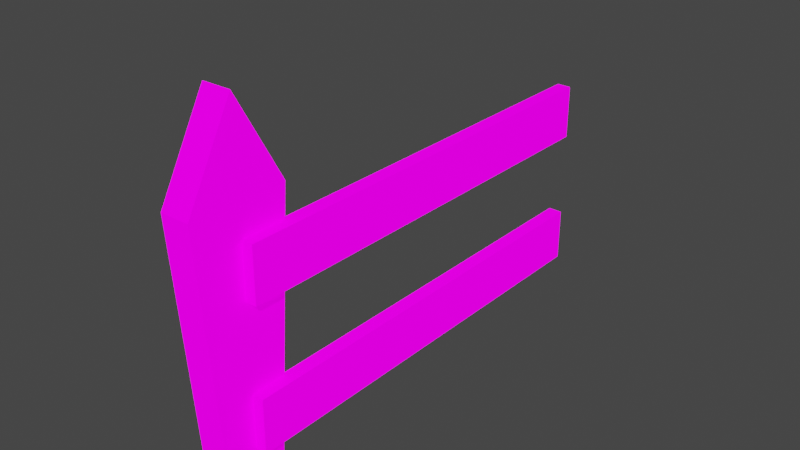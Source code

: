 # Source: FencePiece.blend  (saved by Blender 3.1.7; exported with 4.5.12 LTS)
import bpy
from mathutils import Matrix  # noqa: F401  (used for matrix-valued properties, if any)

bpy.ops.wm.read_factory_settings(use_empty=True)
scene = bpy.context.scene
scene.name = 'Scene'

# ---- collections
col_collection = bpy.data.collections.new('Collection'); scene.collection.children.link(col_collection)

# ---- images (referenced by path relative to the original .blend; pixels are not part of the script)
import os
ASSET_DIR = os.environ.get("B2B_ASSET_DIR", "")  # directory of the original .blend (textures are referenced by path, not embedded)
HERE = os.path.dirname(os.path.abspath(__file__))  # packed textures are extracted next to this script under _unpacked/

def load_image(name, relpath, width, height, colorspace="sRGB"):
    """Load a texture the original file referenced (path relative to the .blend, or extracted next to this script)."""
    p = next((c for c in (os.path.join(HERE, relpath), os.path.join(ASSET_DIR, relpath)) if relpath and os.path.exists(c)), "")
    if p:
        img = bpy.data.images.load(p, check_existing=True)
        img.name = name
    else:  # same state as the original file: an image datablock whose file is absent (Cycles renders it pink)
        img = bpy.data.images.new(name, width, height)
        img.source = "FILE"
        img.filepath = "//" + (relpath or name)
    img.colorspace_settings.name = colorspace
    return img
img_blackandwhite_png = load_image('BlackAndWhite.png', 'Textures/BlackAndWhite.png', 1024, 1024, 'sRGB')

# ---- materials (node trees are filled in below, after node groups)
mat_blackandwhite = bpy.data.materials.new('BlackAndWhite')
mat_blackandwhite.alpha_threshold = 0.0
mat_blackandwhite.use_transparent_shadow = False
mat_blackandwhite.line_color = (0.0, 0.0, 0.0, 1.0)

# ---- material node trees
mat_blackandwhite.use_nodes = True; mat_blackandwhite.node_tree.nodes.clear()
_N = mat_blackandwhite.node_tree.nodes; _L = mat_blackandwhite.node_tree.links
n0 = _N.new('ShaderNodeOutputMaterial'); n0.name = 'Material Output'; n0.location = (300, 300)
n1 = _N.new('ShaderNodeBsdfPrincipled'); n1.name = 'Principled BSDF'; n1.location = (10, 300)
n1.distribution = 'GGX'
n1.subsurface_method = 'RANDOM_WALK_SKIN'
n1.inputs[2].default_value = 0.4
n1.inputs[3].default_value = 1.45
n1.inputs[13].default_value = 0.0
n1.inputs[28].default_value = 1.0
n2 = _N.new('ShaderNodeTexImage'); n2.name = 'Image Texture'; n2.location = (-411, 269)
n2.image = img_blackandwhite_png
n2.interpolation = 'Closest'
_L.new(n1.outputs[0], n0.inputs[0])
_L.new(n2.outputs[0], n1.inputs[0])
_L.new(n2.outputs[0], n1.inputs[27])
n0.is_active_output = True

# ---- world
world_world = bpy.data.worlds.new('World'); scene.world = world_world
world_world.use_nodes = True; world_world.node_tree.nodes.clear()
_N = world_world.node_tree.nodes; _L = world_world.node_tree.links
n0 = _N.new('ShaderNodeOutputWorld'); n0.name = 'World Output'; n0.location = (300, 300)
n1 = _N.new('ShaderNodeBackground'); n1.name = 'Background'; n1.location = (10, 300)
n1.inputs[0].default_value = (0.05088, 0.05088, 0.05088, 1.0)
_L.new(n1.outputs[0], n0.inputs[0])
n0.is_active_output = True
world_world.color = (0.05088, 0.05088, 0.05088)
world_world.use_sun_shadow = False
world_world.sun_shadow_jitter_overblur = 0.0

# ---- meshes
me_cube_003 = bpy.data.meshes.new('Cube.003')
me_cube_003.from_pydata([(0.03445, -0.6392, 0.08875), (0.03445, -0.6392, 0.2459), (0.03445, 0.6392, 0.08875), (0.03445, 0.6392, 0.2459), (0.07575, -0.6392, 0.08875), (0.07575, -0.6392, 0.2459), (0.07575, 0.6392, 0.08875), (0.07575, 0.6392, 0.2459), (0.03445, -0.6392, 0.4982), (0.03445, -0.6392, 0.6554), (0.03445, 0.6392, 0.4982), (0.03445, 0.6392, 0.6554), (0.07575, -0.6392, 0.4982), (0.07575, -0.6392, 0.6554), (0.07575, 0.6392, 0.4982), (0.07575, 0.6392, 0.6554), (0.04246, -0.4988, 0.7487), (0.04246, -0.5579, -0.08133), (0.04246, -0.7796, 0.7487), (0.04246, -0.7205, -0.08133), (-0.04246, -0.4988, 0.7487), (-0.04246, -0.5579, -0.08133), (-0.04246, -0.7796, 0.7487), (-0.04246, -0.7205, -0.08133), (0.04246, -0.6392, 1.001), (-0.04246, -0.6392, 1.001)], [], [(0, 1, 3, 2), (2, 3, 7, 6), (6, 7, 5, 4), (4, 5, 1, 0), (2, 6, 4, 0), (7, 3, 1, 5), (8, 9, 11, 10), (10, 11, 15, 14), (14, 15, 13, 12), (12, 13, 9, 8), (10, 14, 12, 8), (15, 11, 9, 13), (20, 22, 25), (19, 18, 22, 23), (23, 22, 20, 21), (17, 16, 18, 19), (21, 20, 16, 17), (18, 16, 24), (16, 20, 25, 24), (22, 18, 24, 25)])
_uv = me_cube_003.uv_layers.new(name='UVMap')
_uv.uv.foreach_set('vector', [0.2839, 0.02111, 0.3984, 0.02111, 0.3984, 0.1356, 0.2839, 0.1356, 0.2839, 0.1356, 0.3984, 0.1356, 0.3984, 0.25, 0.2839, 0.25, 0.2839, 0.25, 0.3984, 0.25, 0.3984, 0.3644, 0.2839, 0.3644, 0.2839, 0.3644, 0.3984, 0.3644, 0.3984, 0.4789, 0.2839, 0.4789, 0.1695, 0.25, 0.2839, 0.25, 0.2839, 0.3644, 0.1695, 0.3644, 0.3984, 0.25, 0.5128, 0.25, 0.5128, 0.3644, 0.3984, 0.3644, 0.2839, 0.02111, 0.3984, 0.02111, 0.3984, 0.1356, 0.2839, 0.1356, 0.2839, 0.1356, 0.3984, 0.1356, 0.3984, 0.25, 0.2839, 0.25, 0.2839, 0.25, 0.3984, 0.25, 0.3984, 0.3644, 0.2839, 0.3644, 0.2839, 0.3644, 0.3984, 0.3644, 0.3984, 0.4789, 0.2839, 0.4789, 0.1695, 0.25, 0.2839, 0.25, 0.2839, 0.3644, 0.1695, 0.3644, 0.3984, 0.25, 0.5128, 0.25, 0.5128, 0.3644, 0.3984, 0.3644, 0.1476, 0.3502, 0.2393, 0.3466, 0.2085, 0.4595, 0.307, 0.04209, 0.2696, 0.3523, 0.2393, 0.3466, 0.2711, 0.03802, 0.2711, 0.03802, 0.2393, 0.3466, 0.1476, 0.3502, 0.201, 0.02716, 0.3753, 0.04695, 0.3753, 0.3976, 0.2696, 0.3523, 0.307, 0.04209, 0.201, 0.02716, 0.1476, 0.3502, 0.1123, 0.3566, 0.164, 0.02115, 0.2696, 0.3523, 0.3753, 0.3976, 0.2485, 0.4681, 0.1123, 0.3566, 0.1476, 0.3502, 0.2085, 0.4595, 0.1706, 0.4789, 0.2393, 0.3466, 0.2696, 0.3523, 0.2485, 0.4681, 0.2085, 0.4595])
me_cube_003.materials.append(mat_blackandwhite)
me_cube_003.use_remesh_fix_poles = True
me_cube_003.use_remesh_preserve_attributes = False
me_cube_003.update()

# ---- objects
ob_fence = bpy.data.objects.new('Fence', me_cube_003)

# ---- transforms, parenting, visibility, modifiers, constraints
ob_fence.location = (0.0, 0.0, 0.0)

# ---- collection membership
col_collection.objects.link(ob_fence)

# ---- scene / render settings (as saved in the file)
scene.frame_start = 1; scene.frame_end = 250; scene.frame_set(2)
scene.render.engine = 'BLENDER_EEVEE_NEXT'
scene.cycles.sampling_pattern = 'TABULATED_SOBOL'
scene.cycles.use_light_tree = False
scene.view_settings.view_transform = 'Filmic'
bpy.context.view_layer.update()

# ---- added for rendering (the .blend has no active camera and no usable light): camera, sun
cam_auto = bpy.data.cameras.new('AutoCamera')
cam_auto.lens = 50.0
cam_auto.sensor_width = 36.0
cam_auto.clip_end = 1000.0
ob_auto_camera = bpy.data.objects.new('AutoCamera', cam_auto)
scene.collection.objects.link(ob_auto_camera)
ob_auto_camera.location = (1.67108, -2.05553, 1.78316)
ob_auto_camera.rotation_euler = (1.09748, -7.21219e-08, 0.694738)
scene.camera = ob_auto_camera
light_auto_sun = bpy.data.lights.new('AutoSun', 'SUN')
light_auto_sun.energy = 3.0
light_auto_sun.angle = 0.0523599
ob_auto_sun = bpy.data.objects.new('AutoSun', light_auto_sun)
scene.collection.objects.link(ob_auto_sun)
ob_auto_sun.rotation_euler = (0.872665, 0.174533, 0.523599)
bpy.context.view_layer.update()
